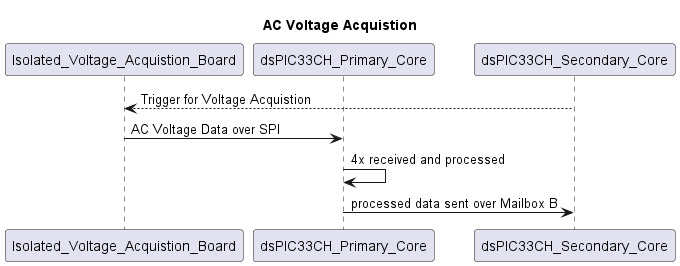

The diagram above was rendered by PlantUML. Its source (embedded in the PNG):
@startuml
participant Isolated_Voltage_Acquistion_Board order 10
participant dsPIC33CH_Primary_Core order 20
participant dsPIC33CH_Secondary_Core order 30

title AC Voltage Acquistion 

dsPIC33CH_Secondary_Core --> Isolated_Voltage_Acquistion_Board : Trigger for Voltage Acquistion
Isolated_Voltage_Acquistion_Board -> dsPIC33CH_Primary_Core : AC Voltage Data over SPI
dsPIC33CH_Primary_Core -> dsPIC33CH_Primary_Core : 4x received and processed
dsPIC33CH_Primary_Core -> dsPIC33CH_Secondary_Core : processed data sent over Mailbox B 

@enduml